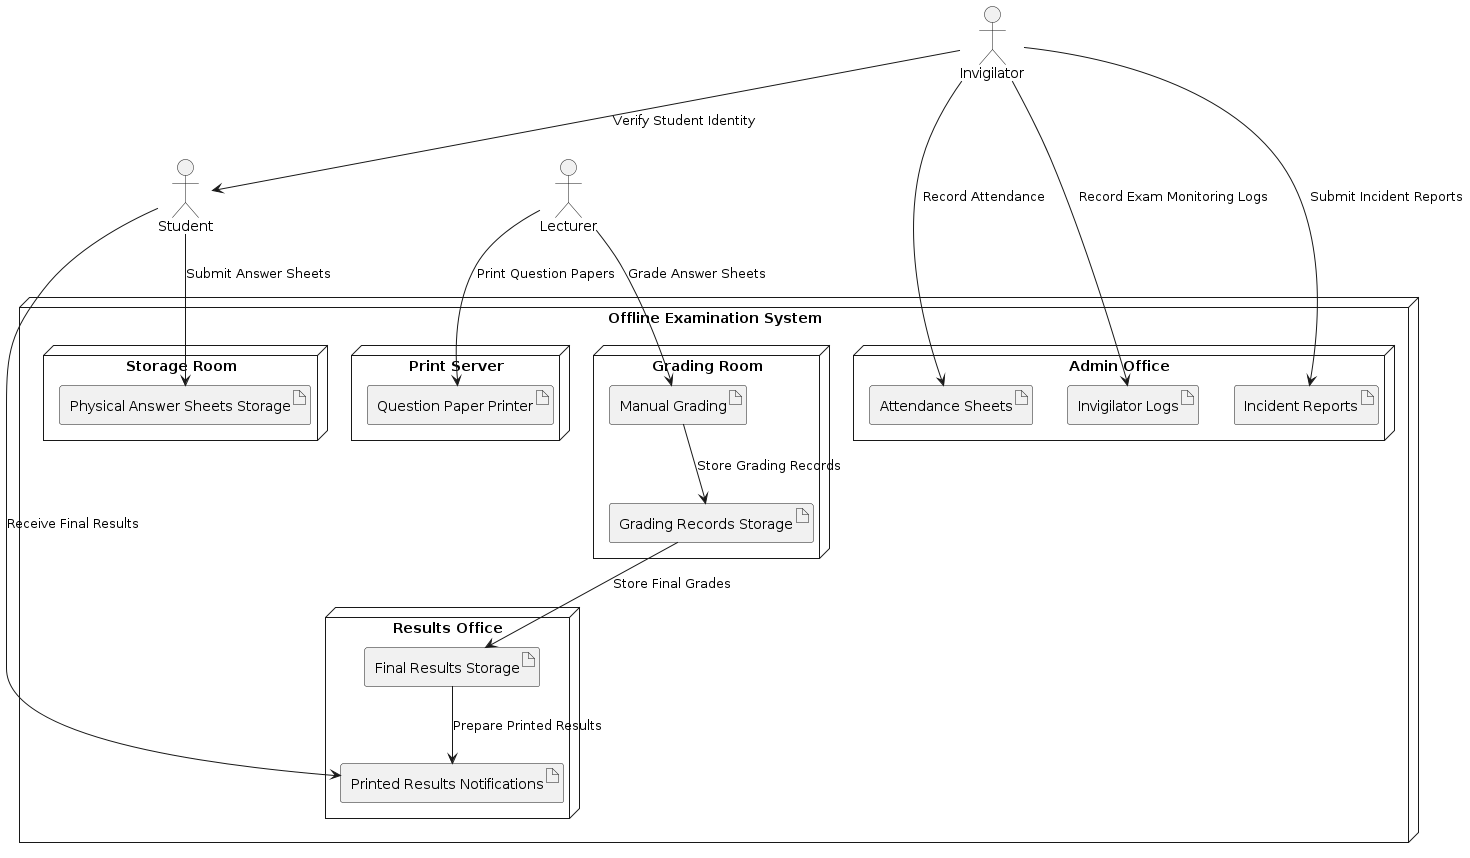

The diagram above was rendered by PlantUML. Its source (embedded in the PNG):
@startuml

' Define Nodes (Physical or Virtual Machines/Services)
node "Offline Examination System" as offlineExamSystem {

  node "Print Server" as printServer {
    artifact "Question Paper Printer" as questionPaperPrinter
  }

  node "Storage Room" as storageRoom {
    artifact "Physical Answer Sheets Storage" as answerSheetStorage
  }

  node "Grading Room" as gradingRoom {
    artifact "Manual Grading" as manualGrading
    artifact "Grading Records Storage" as gradingRecordsStorage
  }

  node "Admin Office" as adminOffice {
    artifact "Attendance Sheets" as attendanceSheets
    artifact "Invigilator Logs" as invigilatorLogs
    artifact "Incident Reports" as incidentReports
  }

  node "Results Office" as resultsOffice {
    artifact "Final Results Storage" as resultsStorage
    artifact "Printed Results Notifications" as resultsNotifications
  }

}

' Define Actors
actor "Lecturer" as lecturer
actor "Student" as student
actor "Invigilator" as invigilator

' Relationships and Interactions
lecturer --> questionPaperPrinter : "Print Question Papers"
invigilator --> student : "Verify Student Identity"
invigilator --> attendanceSheets : "Record Attendance"
student --> answerSheetStorage : "Submit Answer Sheets"
invigilator --> invigilatorLogs : "Record Exam Monitoring Logs"
invigilator --> incidentReports : "Submit Incident Reports"

lecturer --> manualGrading : "Grade Answer Sheets"
manualGrading --> gradingRecordsStorage : "Store Grading Records"
gradingRecordsStorage --> resultsStorage : "Store Final Grades"
resultsStorage --> resultsNotifications : "Prepare Printed Results"

student --> resultsNotifications : "Receive Final Results"

@enduml